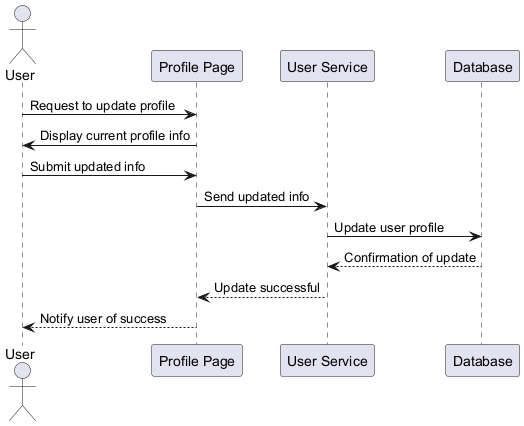

The diagram above was rendered by PlantUML. Its source (embedded in the PNG):
@startuml
actor User
participant "Profile Page" as ProfilePage
participant "User Service" as UserService
participant "Database" as Database

User -> ProfilePage : Request to update profile
ProfilePage -> User : Display current profile info
User -> ProfilePage : Submit updated info
ProfilePage -> UserService : Send updated info
UserService -> Database : Update user profile
Database --> UserService : Confirmation of update
UserService --> ProfilePage : Update successful
ProfilePage --> User : Notify user of success
@enduml